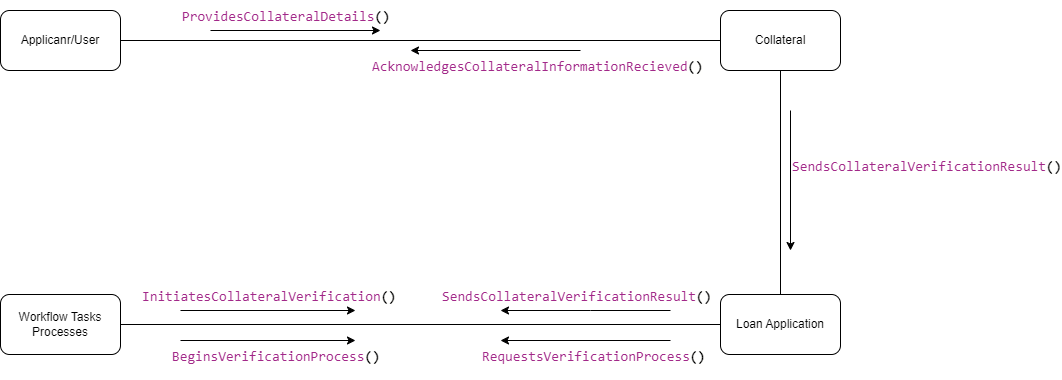

The diagram above was exported from draw.io. Its source (the exported page's mxGraphModel, read from the mxfile embedded in the PNG):
<mxGraphModel dx="1032" dy="539" grid="1" gridSize="10" guides="1" tooltips="1" connect="1" arrows="1" fold="1" page="1" pageScale="1" pageWidth="1169" pageHeight="827" math="0" shadow="0">
  <root>
    <mxCell id="0" />
    <mxCell id="1" parent="0" />
    <mxCell id="yyQ6d6iGr3NJv-tZZZlW-20" style="edgeStyle=orthogonalEdgeStyle;rounded=0;orthogonalLoop=1;jettySize=auto;html=1;exitX=0;exitY=0.5;exitDx=0;exitDy=0;entryX=1;entryY=0.5;entryDx=0;entryDy=0;endArrow=none;endFill=0;" edge="1" parent="1" source="yyQ6d6iGr3NJv-tZZZlW-1" target="yyQ6d6iGr3NJv-tZZZlW-19">
      <mxGeometry relative="1" as="geometry" />
    </mxCell>
    <mxCell id="yyQ6d6iGr3NJv-tZZZlW-1" value="Loan Application" style="rounded=1;whiteSpace=wrap;html=1;" vertex="1" parent="1">
      <mxGeometry x="1000" y="384" width="120" height="60" as="geometry" />
    </mxCell>
    <mxCell id="yyQ6d6iGr3NJv-tZZZlW-17" style="edgeStyle=orthogonalEdgeStyle;rounded=0;orthogonalLoop=1;jettySize=auto;html=1;exitX=1;exitY=0.5;exitDx=0;exitDy=0;entryX=0;entryY=0.5;entryDx=0;entryDy=0;endArrow=none;endFill=0;" edge="1" parent="1" source="yyQ6d6iGr3NJv-tZZZlW-2" target="yyQ6d6iGr3NJv-tZZZlW-3">
      <mxGeometry relative="1" as="geometry" />
    </mxCell>
    <mxCell id="yyQ6d6iGr3NJv-tZZZlW-2" value="Applicanr/User" style="rounded=1;whiteSpace=wrap;html=1;" vertex="1" parent="1">
      <mxGeometry x="280" y="100" width="120" height="60" as="geometry" />
    </mxCell>
    <mxCell id="yyQ6d6iGr3NJv-tZZZlW-18" style="edgeStyle=orthogonalEdgeStyle;rounded=0;orthogonalLoop=1;jettySize=auto;html=1;exitX=0.5;exitY=1;exitDx=0;exitDy=0;entryX=0.5;entryY=0;entryDx=0;entryDy=0;endArrow=none;endFill=0;" edge="1" parent="1" source="yyQ6d6iGr3NJv-tZZZlW-3" target="yyQ6d6iGr3NJv-tZZZlW-1">
      <mxGeometry relative="1" as="geometry" />
    </mxCell>
    <mxCell id="yyQ6d6iGr3NJv-tZZZlW-3" value="Collateral" style="rounded=1;whiteSpace=wrap;html=1;" vertex="1" parent="1">
      <mxGeometry x="1000" y="100" width="120" height="60" as="geometry" />
    </mxCell>
    <mxCell id="yyQ6d6iGr3NJv-tZZZlW-6" value="&lt;div style=&quot;color: rgb(0, 0, 0); background-color: rgb(255, 255, 254); font-family: Consolas, &amp;quot;Courier New&amp;quot;, monospace; font-weight: normal; font-size: 14px; line-height: 19px;&quot;&gt;&lt;div&gt;&lt;span style=&quot;color: #a22889;&quot;&gt;ProvidesCollateralDetails&lt;/span&gt;&lt;span style=&quot;color: #000000;font-weight: bold;&quot;&gt;()&lt;/span&gt;&lt;/div&gt;&lt;/div&gt;" style="text;whiteSpace=wrap;html=1;" vertex="1" parent="1">
      <mxGeometry x="460" y="90" width="240" height="40" as="geometry" />
    </mxCell>
    <mxCell id="yyQ6d6iGr3NJv-tZZZlW-7" value="" style="endArrow=classic;html=1;rounded=0;sourcePerimeterSpacing=0;startSize=6;" edge="1" parent="1">
      <mxGeometry width="50" height="50" relative="1" as="geometry">
        <mxPoint x="490" y="120" as="sourcePoint" />
        <mxPoint x="660" y="120" as="targetPoint" />
      </mxGeometry>
    </mxCell>
    <mxCell id="yyQ6d6iGr3NJv-tZZZlW-12" value="" style="endArrow=classic;html=1;rounded=0;" edge="1" parent="1">
      <mxGeometry width="50" height="50" relative="1" as="geometry">
        <mxPoint x="460" y="400" as="sourcePoint" />
        <mxPoint x="635" y="400" as="targetPoint" />
      </mxGeometry>
    </mxCell>
    <mxCell id="yyQ6d6iGr3NJv-tZZZlW-14" value="" style="endArrow=none;html=1;rounded=0;sourcePerimeterSpacing=0;startSize=6;endFill=0;startArrow=classic;startFill=1;" edge="1" parent="1">
      <mxGeometry width="50" height="50" relative="1" as="geometry">
        <mxPoint x="1070" y="340" as="sourcePoint" />
        <mxPoint x="1070" y="200" as="targetPoint" />
      </mxGeometry>
    </mxCell>
    <mxCell id="yyQ6d6iGr3NJv-tZZZlW-19" value="Workflow Tasks Processes" style="rounded=1;whiteSpace=wrap;html=1;" vertex="1" parent="1">
      <mxGeometry x="280" y="384" width="120" height="60" as="geometry" />
    </mxCell>
    <mxCell id="yyQ6d6iGr3NJv-tZZZlW-22" value="" style="endArrow=none;html=1;rounded=0;sourcePerimeterSpacing=0;startSize=6;endFill=0;startArrow=classic;startFill=1;" edge="1" parent="1">
      <mxGeometry width="50" height="50" relative="1" as="geometry">
        <mxPoint x="690" y="140" as="sourcePoint" />
        <mxPoint x="860" y="140" as="targetPoint" />
      </mxGeometry>
    </mxCell>
    <mxCell id="yyQ6d6iGr3NJv-tZZZlW-23" value="&lt;div style=&quot;color: rgb(0, 0, 0); background-color: rgb(255, 255, 254); font-family: Consolas, &amp;quot;Courier New&amp;quot;, monospace; font-weight: normal; font-size: 14px; line-height: 19px;&quot;&gt;&lt;div&gt;&lt;span style=&quot;color: #a22889;&quot;&gt;AcknowledgesCollateralInformationRecieved&lt;/span&gt;&lt;span style=&quot;color: #000000;font-weight: bold;&quot;&gt;()&lt;/span&gt;&lt;/div&gt;&lt;/div&gt;" style="text;whiteSpace=wrap;html=1;" vertex="1" parent="1">
      <mxGeometry x="650" y="140" width="330" height="20" as="geometry" />
    </mxCell>
    <mxCell id="yyQ6d6iGr3NJv-tZZZlW-26" value="&lt;div style=&quot;color: rgb(0, 0, 0); background-color: rgb(255, 255, 254); font-family: Consolas, &amp;quot;Courier New&amp;quot;, monospace; font-weight: normal; font-size: 14px; line-height: 19px;&quot;&gt;&lt;div&gt;&lt;span style=&quot;color: #a22889;&quot;&gt;SendsCollateralVerificationResult&lt;/span&gt;&lt;span style=&quot;color: #000000;font-weight: bold;&quot;&gt;()&lt;/span&gt;&lt;/div&gt;&lt;/div&gt;" style="text;whiteSpace=wrap;html=1;" vertex="1" parent="1">
      <mxGeometry x="1070" y="240" width="240" height="40" as="geometry" />
    </mxCell>
    <mxCell id="yyQ6d6iGr3NJv-tZZZlW-27" value="" style="endArrow=classic;html=1;rounded=0;" edge="1" parent="1">
      <mxGeometry width="50" height="50" relative="1" as="geometry">
        <mxPoint x="460" y="430" as="sourcePoint" />
        <mxPoint x="635" y="430" as="targetPoint" />
      </mxGeometry>
    </mxCell>
    <mxCell id="yyQ6d6iGr3NJv-tZZZlW-28" value="&lt;div style=&quot;color: rgb(0, 0, 0); background-color: rgb(255, 255, 254); font-family: Consolas, &amp;quot;Courier New&amp;quot;, monospace; font-weight: normal; font-size: 14px; line-height: 19px;&quot;&gt;&lt;div&gt;&lt;span style=&quot;color: #a22889;&quot;&gt;InitiatesCollateralVerification&lt;/span&gt;&lt;span style=&quot;color: #000000;font-weight: bold;&quot;&gt;()&lt;/span&gt;&lt;/div&gt;&lt;/div&gt;" style="text;whiteSpace=wrap;html=1;" vertex="1" parent="1">
      <mxGeometry x="420" y="370" width="240" height="40" as="geometry" />
    </mxCell>
    <mxCell id="yyQ6d6iGr3NJv-tZZZlW-29" value="&lt;div style=&quot;color: rgb(0, 0, 0); background-color: rgb(255, 255, 254); font-family: Consolas, &amp;quot;Courier New&amp;quot;, monospace; font-weight: normal; font-size: 14px; line-height: 19px;&quot;&gt;&lt;div&gt;&lt;span style=&quot;color: #a22889;&quot;&gt;BeginsVerificationProcess&lt;/span&gt;&lt;span style=&quot;color: #000000;font-weight: bold;&quot;&gt;()&lt;/span&gt;&lt;/div&gt;&lt;/div&gt;" style="text;whiteSpace=wrap;html=1;" vertex="1" parent="1">
      <mxGeometry x="450" y="430" width="240" height="40" as="geometry" />
    </mxCell>
    <mxCell id="yyQ6d6iGr3NJv-tZZZlW-32" value="" style="endArrow=none;html=1;rounded=0;sourcePerimeterSpacing=0;startSize=6;endFill=0;startArrow=classic;startFill=1;" edge="1" parent="1">
      <mxGeometry width="50" height="50" relative="1" as="geometry">
        <mxPoint x="780" y="430" as="sourcePoint" />
        <mxPoint x="950" y="430" as="targetPoint" />
      </mxGeometry>
    </mxCell>
    <mxCell id="yyQ6d6iGr3NJv-tZZZlW-33" value="" style="endArrow=none;html=1;rounded=0;sourcePerimeterSpacing=0;startSize=6;endFill=0;startArrow=classic;startFill=1;" edge="1" parent="1">
      <mxGeometry width="50" height="50" relative="1" as="geometry">
        <mxPoint x="780" y="400" as="sourcePoint" />
        <mxPoint x="950" y="400" as="targetPoint" />
        <Array as="points">
          <mxPoint x="870" y="400" />
        </Array>
      </mxGeometry>
    </mxCell>
    <mxCell id="yyQ6d6iGr3NJv-tZZZlW-34" value="&lt;div style=&quot;color: rgb(0, 0, 0); background-color: rgb(255, 255, 254); font-family: Consolas, &amp;quot;Courier New&amp;quot;, monospace; font-weight: normal; font-size: 14px; line-height: 19px;&quot;&gt;&lt;div&gt;&lt;span style=&quot;color: #a22889;&quot;&gt;RequestsVerificationProcess&lt;/span&gt;&lt;span style=&quot;color: #000000;font-weight: bold;&quot;&gt;()&lt;/span&gt;&lt;/div&gt;&lt;/div&gt;" style="text;whiteSpace=wrap;html=1;" vertex="1" parent="1">
      <mxGeometry x="760" y="430" width="240" height="40" as="geometry" />
    </mxCell>
    <mxCell id="yyQ6d6iGr3NJv-tZZZlW-36" value="&lt;div style=&quot;color: rgb(0, 0, 0); background-color: rgb(255, 255, 254); font-family: Consolas, &amp;quot;Courier New&amp;quot;, monospace; font-weight: normal; font-size: 14px; line-height: 19px;&quot;&gt;&lt;div&gt;&lt;span style=&quot;color: #a22889;&quot;&gt;SendsCollateralVerificationResult&lt;/span&gt;&lt;span style=&quot;color: #000000;font-weight: bold;&quot;&gt;()&lt;/span&gt;&lt;/div&gt;&lt;/div&gt;" style="text;whiteSpace=wrap;html=1;" vertex="1" parent="1">
      <mxGeometry x="720" y="370" width="240" height="40" as="geometry" />
    </mxCell>
  </root>
</mxGraphModel>